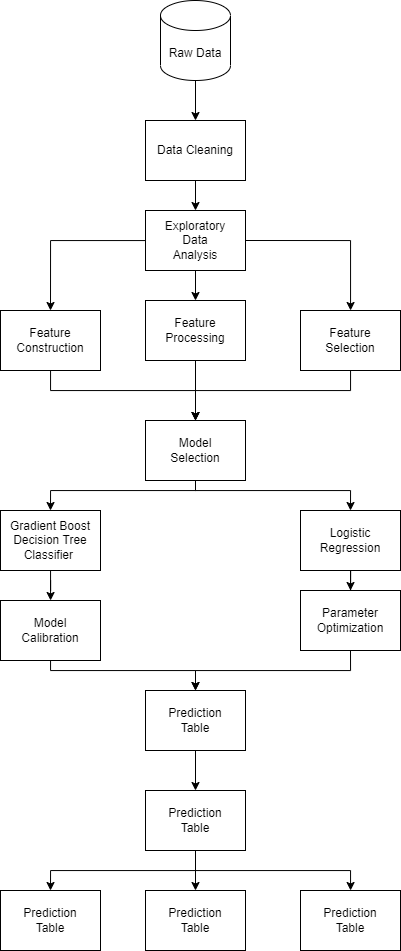

The diagram above was exported from draw.io. Its source (the exported page's mxGraphModel, read from the mxfile embedded in the PNG):
<mxGraphModel dx="1135" dy="693" grid="1" gridSize="10" guides="1" tooltips="1" connect="1" arrows="1" fold="1" page="1" pageScale="1" pageWidth="900" pageHeight="1600" math="0" shadow="0">
  <root>
    <mxCell id="0" />
    <mxCell id="1" parent="0" />
    <mxCell id="IAbtQ9RlEP7XxyhK12hP-7" style="edgeStyle=orthogonalEdgeStyle;rounded=0;orthogonalLoop=1;jettySize=auto;html=1;exitX=0.5;exitY=1;exitDx=0;exitDy=0;exitPerimeter=0;" edge="1" parent="1" source="IAbtQ9RlEP7XxyhK12hP-1" target="IAbtQ9RlEP7XxyhK12hP-2">
      <mxGeometry relative="1" as="geometry" />
    </mxCell>
    <mxCell id="IAbtQ9RlEP7XxyhK12hP-1" value="Raw Data" style="shape=cylinder3;whiteSpace=wrap;html=1;boundedLbl=1;backgroundOutline=1;size=15;" vertex="1" parent="1">
      <mxGeometry x="420" y="10" width="70" height="80" as="geometry" />
    </mxCell>
    <mxCell id="IAbtQ9RlEP7XxyhK12hP-8" style="edgeStyle=orthogonalEdgeStyle;rounded=0;orthogonalLoop=1;jettySize=auto;html=1;" edge="1" parent="1" source="IAbtQ9RlEP7XxyhK12hP-2" target="IAbtQ9RlEP7XxyhK12hP-3">
      <mxGeometry relative="1" as="geometry" />
    </mxCell>
    <mxCell id="IAbtQ9RlEP7XxyhK12hP-2" value="Data Cleaning" style="rounded=0;whiteSpace=wrap;html=1;" vertex="1" parent="1">
      <mxGeometry x="405" y="130" width="100" height="60" as="geometry" />
    </mxCell>
    <mxCell id="IAbtQ9RlEP7XxyhK12hP-9" style="edgeStyle=orthogonalEdgeStyle;rounded=0;orthogonalLoop=1;jettySize=auto;html=1;" edge="1" parent="1" source="IAbtQ9RlEP7XxyhK12hP-3" target="IAbtQ9RlEP7XxyhK12hP-4">
      <mxGeometry relative="1" as="geometry" />
    </mxCell>
    <mxCell id="IAbtQ9RlEP7XxyhK12hP-10" style="edgeStyle=orthogonalEdgeStyle;rounded=0;orthogonalLoop=1;jettySize=auto;html=1;entryX=0.5;entryY=0;entryDx=0;entryDy=0;" edge="1" parent="1" source="IAbtQ9RlEP7XxyhK12hP-3" target="IAbtQ9RlEP7XxyhK12hP-6">
      <mxGeometry relative="1" as="geometry" />
    </mxCell>
    <mxCell id="IAbtQ9RlEP7XxyhK12hP-11" style="edgeStyle=orthogonalEdgeStyle;rounded=0;orthogonalLoop=1;jettySize=auto;html=1;exitX=1;exitY=0.5;exitDx=0;exitDy=0;" edge="1" parent="1" source="IAbtQ9RlEP7XxyhK12hP-3" target="IAbtQ9RlEP7XxyhK12hP-5">
      <mxGeometry relative="1" as="geometry" />
    </mxCell>
    <mxCell id="IAbtQ9RlEP7XxyhK12hP-3" value="Exploratory&lt;br&gt;Data&lt;br&gt;Analysis" style="rounded=0;whiteSpace=wrap;html=1;" vertex="1" parent="1">
      <mxGeometry x="405" y="220" width="100" height="60" as="geometry" />
    </mxCell>
    <mxCell id="IAbtQ9RlEP7XxyhK12hP-19" style="edgeStyle=orthogonalEdgeStyle;rounded=0;orthogonalLoop=1;jettySize=auto;html=1;entryX=0.5;entryY=0;entryDx=0;entryDy=0;" edge="1" parent="1" source="IAbtQ9RlEP7XxyhK12hP-4" target="IAbtQ9RlEP7XxyhK12hP-12">
      <mxGeometry relative="1" as="geometry" />
    </mxCell>
    <mxCell id="IAbtQ9RlEP7XxyhK12hP-4" value="Feature&lt;br&gt;Processing" style="rounded=0;whiteSpace=wrap;html=1;" vertex="1" parent="1">
      <mxGeometry x="405" y="310" width="100" height="60" as="geometry" />
    </mxCell>
    <mxCell id="IAbtQ9RlEP7XxyhK12hP-20" style="edgeStyle=orthogonalEdgeStyle;rounded=0;orthogonalLoop=1;jettySize=auto;html=1;entryX=0.5;entryY=0;entryDx=0;entryDy=0;" edge="1" parent="1" source="IAbtQ9RlEP7XxyhK12hP-5" target="IAbtQ9RlEP7XxyhK12hP-12">
      <mxGeometry relative="1" as="geometry">
        <Array as="points">
          <mxPoint x="610" y="400" />
          <mxPoint x="455" y="400" />
        </Array>
      </mxGeometry>
    </mxCell>
    <mxCell id="IAbtQ9RlEP7XxyhK12hP-5" value="Feature&lt;br&gt;Selection" style="rounded=0;whiteSpace=wrap;html=1;" vertex="1" parent="1">
      <mxGeometry x="560" y="320" width="100" height="60" as="geometry" />
    </mxCell>
    <mxCell id="IAbtQ9RlEP7XxyhK12hP-18" style="edgeStyle=orthogonalEdgeStyle;rounded=0;orthogonalLoop=1;jettySize=auto;html=1;" edge="1" parent="1" source="IAbtQ9RlEP7XxyhK12hP-6" target="IAbtQ9RlEP7XxyhK12hP-12">
      <mxGeometry relative="1" as="geometry">
        <Array as="points">
          <mxPoint x="310" y="400" />
          <mxPoint x="455" y="400" />
        </Array>
      </mxGeometry>
    </mxCell>
    <mxCell id="IAbtQ9RlEP7XxyhK12hP-6" value="Feature&lt;br&gt;Construction" style="rounded=0;whiteSpace=wrap;html=1;" vertex="1" parent="1">
      <mxGeometry x="260" y="320" width="100" height="60" as="geometry" />
    </mxCell>
    <mxCell id="IAbtQ9RlEP7XxyhK12hP-21" style="edgeStyle=orthogonalEdgeStyle;rounded=0;orthogonalLoop=1;jettySize=auto;html=1;entryX=0.5;entryY=0;entryDx=0;entryDy=0;" edge="1" parent="1" source="IAbtQ9RlEP7XxyhK12hP-12" target="IAbtQ9RlEP7XxyhK12hP-14">
      <mxGeometry relative="1" as="geometry">
        <mxPoint x="320" y="521" as="targetPoint" />
        <Array as="points">
          <mxPoint x="455" y="500" />
          <mxPoint x="310" y="500" />
        </Array>
      </mxGeometry>
    </mxCell>
    <mxCell id="IAbtQ9RlEP7XxyhK12hP-22" style="edgeStyle=orthogonalEdgeStyle;rounded=0;orthogonalLoop=1;jettySize=auto;html=1;entryX=0.5;entryY=0;entryDx=0;entryDy=0;" edge="1" parent="1" source="IAbtQ9RlEP7XxyhK12hP-12" target="IAbtQ9RlEP7XxyhK12hP-13">
      <mxGeometry relative="1" as="geometry">
        <Array as="points">
          <mxPoint x="455" y="500" />
          <mxPoint x="610" y="500" />
        </Array>
      </mxGeometry>
    </mxCell>
    <mxCell id="IAbtQ9RlEP7XxyhK12hP-12" value="Model&lt;br&gt;Selection" style="rounded=0;whiteSpace=wrap;html=1;" vertex="1" parent="1">
      <mxGeometry x="405" y="430" width="100" height="60" as="geometry" />
    </mxCell>
    <mxCell id="IAbtQ9RlEP7XxyhK12hP-24" style="edgeStyle=orthogonalEdgeStyle;rounded=0;orthogonalLoop=1;jettySize=auto;html=1;entryX=0.5;entryY=0;entryDx=0;entryDy=0;" edge="1" parent="1" source="IAbtQ9RlEP7XxyhK12hP-13" target="IAbtQ9RlEP7XxyhK12hP-16">
      <mxGeometry relative="1" as="geometry" />
    </mxCell>
    <mxCell id="IAbtQ9RlEP7XxyhK12hP-13" value="Logistic&lt;br&gt;Regression" style="rounded=0;whiteSpace=wrap;html=1;" vertex="1" parent="1">
      <mxGeometry x="560" y="520" width="100" height="60" as="geometry" />
    </mxCell>
    <mxCell id="IAbtQ9RlEP7XxyhK12hP-23" style="edgeStyle=orthogonalEdgeStyle;rounded=0;orthogonalLoop=1;jettySize=auto;html=1;" edge="1" parent="1" source="IAbtQ9RlEP7XxyhK12hP-14" target="IAbtQ9RlEP7XxyhK12hP-15">
      <mxGeometry relative="1" as="geometry" />
    </mxCell>
    <mxCell id="IAbtQ9RlEP7XxyhK12hP-14" value="Gradient Boost&lt;br&gt;Decision Tree&lt;br&gt;Classifier&amp;nbsp;" style="rounded=0;whiteSpace=wrap;html=1;" vertex="1" parent="1">
      <mxGeometry x="260" y="520" width="100" height="60" as="geometry" />
    </mxCell>
    <mxCell id="IAbtQ9RlEP7XxyhK12hP-25" style="edgeStyle=orthogonalEdgeStyle;rounded=0;orthogonalLoop=1;jettySize=auto;html=1;" edge="1" parent="1" source="IAbtQ9RlEP7XxyhK12hP-15" target="IAbtQ9RlEP7XxyhK12hP-17">
      <mxGeometry relative="1" as="geometry">
        <Array as="points">
          <mxPoint x="310" y="680" />
          <mxPoint x="455" y="680" />
        </Array>
      </mxGeometry>
    </mxCell>
    <mxCell id="IAbtQ9RlEP7XxyhK12hP-15" value="Model&lt;br&gt;Calibration" style="rounded=0;whiteSpace=wrap;html=1;" vertex="1" parent="1">
      <mxGeometry x="260" y="610" width="100" height="60" as="geometry" />
    </mxCell>
    <mxCell id="IAbtQ9RlEP7XxyhK12hP-26" style="edgeStyle=orthogonalEdgeStyle;rounded=0;orthogonalLoop=1;jettySize=auto;html=1;exitX=0.5;exitY=1;exitDx=0;exitDy=0;entryX=0.5;entryY=0;entryDx=0;entryDy=0;" edge="1" parent="1" source="IAbtQ9RlEP7XxyhK12hP-16" target="IAbtQ9RlEP7XxyhK12hP-17">
      <mxGeometry relative="1" as="geometry" />
    </mxCell>
    <mxCell id="IAbtQ9RlEP7XxyhK12hP-16" value="Parameter&lt;br&gt;Optimization" style="rounded=0;whiteSpace=wrap;html=1;" vertex="1" parent="1">
      <mxGeometry x="560" y="600" width="100" height="60" as="geometry" />
    </mxCell>
    <mxCell id="IAbtQ9RlEP7XxyhK12hP-31" style="edgeStyle=orthogonalEdgeStyle;rounded=0;orthogonalLoop=1;jettySize=auto;html=1;" edge="1" parent="1" source="IAbtQ9RlEP7XxyhK12hP-17" target="IAbtQ9RlEP7XxyhK12hP-27">
      <mxGeometry relative="1" as="geometry" />
    </mxCell>
    <mxCell id="IAbtQ9RlEP7XxyhK12hP-17" value="Prediction&lt;br&gt;Table" style="rounded=0;whiteSpace=wrap;html=1;" vertex="1" parent="1">
      <mxGeometry x="405" y="700" width="100" height="60" as="geometry" />
    </mxCell>
    <mxCell id="IAbtQ9RlEP7XxyhK12hP-32" style="edgeStyle=orthogonalEdgeStyle;rounded=0;orthogonalLoop=1;jettySize=auto;html=1;entryX=0.5;entryY=0;entryDx=0;entryDy=0;" edge="1" parent="1" source="IAbtQ9RlEP7XxyhK12hP-27" target="IAbtQ9RlEP7XxyhK12hP-28">
      <mxGeometry relative="1" as="geometry" />
    </mxCell>
    <mxCell id="IAbtQ9RlEP7XxyhK12hP-33" style="edgeStyle=orthogonalEdgeStyle;rounded=0;orthogonalLoop=1;jettySize=auto;html=1;" edge="1" parent="1" source="IAbtQ9RlEP7XxyhK12hP-27" target="IAbtQ9RlEP7XxyhK12hP-29">
      <mxGeometry relative="1" as="geometry">
        <Array as="points">
          <mxPoint x="455" y="880" />
          <mxPoint x="610" y="880" />
        </Array>
      </mxGeometry>
    </mxCell>
    <mxCell id="IAbtQ9RlEP7XxyhK12hP-34" style="edgeStyle=orthogonalEdgeStyle;rounded=0;orthogonalLoop=1;jettySize=auto;html=1;entryX=0.5;entryY=0;entryDx=0;entryDy=0;" edge="1" parent="1" source="IAbtQ9RlEP7XxyhK12hP-27" target="IAbtQ9RlEP7XxyhK12hP-30">
      <mxGeometry relative="1" as="geometry">
        <Array as="points">
          <mxPoint x="455" y="880" />
          <mxPoint x="310" y="880" />
        </Array>
      </mxGeometry>
    </mxCell>
    <mxCell id="IAbtQ9RlEP7XxyhK12hP-27" value="Prediction&lt;br&gt;Table" style="rounded=0;whiteSpace=wrap;html=1;" vertex="1" parent="1">
      <mxGeometry x="405" y="800" width="100" height="60" as="geometry" />
    </mxCell>
    <mxCell id="IAbtQ9RlEP7XxyhK12hP-28" value="Prediction&lt;br&gt;Table" style="rounded=0;whiteSpace=wrap;html=1;" vertex="1" parent="1">
      <mxGeometry x="405" y="900" width="100" height="60" as="geometry" />
    </mxCell>
    <mxCell id="IAbtQ9RlEP7XxyhK12hP-29" value="Prediction&lt;br&gt;Table" style="rounded=0;whiteSpace=wrap;html=1;" vertex="1" parent="1">
      <mxGeometry x="560" y="900" width="100" height="60" as="geometry" />
    </mxCell>
    <mxCell id="IAbtQ9RlEP7XxyhK12hP-30" value="Prediction&lt;br&gt;Table" style="rounded=0;whiteSpace=wrap;html=1;" vertex="1" parent="1">
      <mxGeometry x="260" y="900" width="100" height="60" as="geometry" />
    </mxCell>
  </root>
</mxGraphModel>